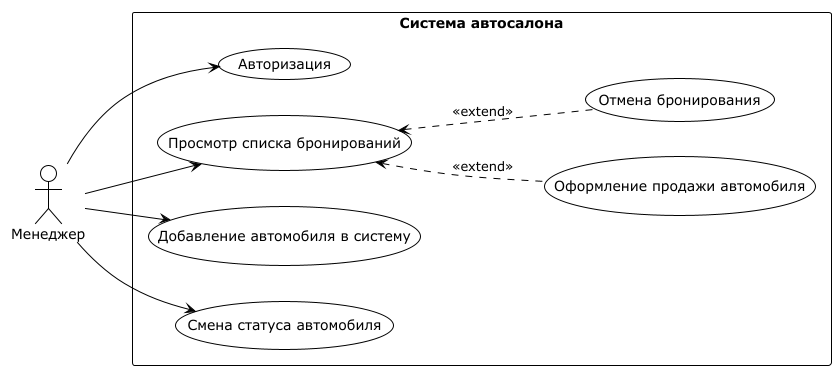

The diagram above was rendered by PlantUML. Its source (embedded in the PNG):
@startuml
!theme plain

left to right direction

actor "Менеджер" as Manager

rectangle "Система автосалона" {
  usecase "Авторизация" as UC1
  usecase "Просмотр списка бронирований" as UC2
  usecase "Добавление автомобиля в систему" as UC3
  usecase "Смена статуса автомобиля" as UC4
  usecase "Оформление продажи автомобиля" as UC5
  usecase "Отмена бронирования" as UC6
}

' Связи актора с use cases
Manager --> UC1
Manager --> UC2
Manager --> UC3
Manager --> UC4

' Extend отношения
UC2 <.. UC5 : <<extend>>
UC2 <.. UC6 : <<extend>>

@enduml